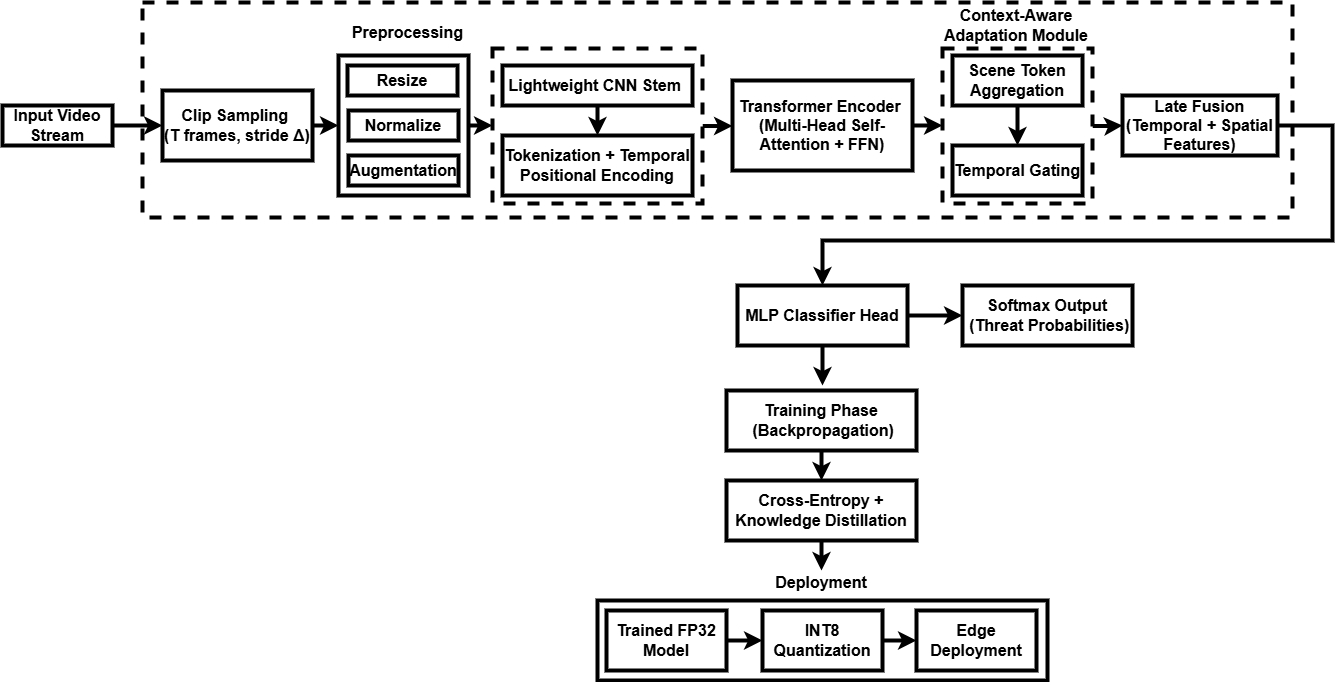

The diagram above was exported from draw.io. Its source (the exported page's mxGraphModel, read from the mxfile embedded in the PNG):
<mxGraphModel dx="1489" dy="787" grid="1" gridSize="10" guides="1" tooltips="1" connect="1" arrows="1" fold="1" page="1" pageScale="1" pageWidth="850" pageHeight="1100" math="0" shadow="0">
  <root>
    <mxCell id="0" />
    <mxCell id="1" parent="0" />
    <mxCell id="Fbmr0gURTg38T_NLp5BE-17" parent="1" style="rounded=0;whiteSpace=wrap;html=1;strokeWidth=4;dashed=1;" value="" vertex="1">
      <mxGeometry height="215" width="1150" x="160" y="17" as="geometry" />
    </mxCell>
    <mxCell id="Fbmr0gURTg38T_NLp5BE-38" edge="1" parent="1" source="Fbmr0gURTg38T_NLp5BE-10" style="edgeStyle=orthogonalEdgeStyle;rounded=0;orthogonalLoop=1;jettySize=auto;html=1;exitX=1;exitY=0.5;exitDx=0;exitDy=0;entryX=0;entryY=0.5;entryDx=0;entryDy=0;strokeWidth=4;" target="Fbmr0gURTg38T_NLp5BE-11">
      <mxGeometry relative="1" as="geometry" />
    </mxCell>
    <mxCell id="Fbmr0gURTg38T_NLp5BE-10" parent="1" style="rounded=0;whiteSpace=wrap;html=1;dashed=1;strokeWidth=4;" value="" vertex="1">
      <mxGeometry height="155" width="210" x="510" y="63" as="geometry" />
    </mxCell>
    <mxCell id="Fbmr0gURTg38T_NLp5BE-1" parent="1" style="rounded=0;whiteSpace=wrap;html=1;strokeWidth=4;" value="&lt;b&gt;&lt;font style=&quot;font-size: 16px;&quot;&gt;Input Video Stream&lt;/font&gt;&lt;/b&gt;" vertex="1">
      <mxGeometry height="40" width="110" x="20" y="120" as="geometry" />
    </mxCell>
    <mxCell id="Fbmr0gURTg38T_NLp5BE-30" edge="1" parent="1" source="Fbmr0gURTg38T_NLp5BE-2" style="edgeStyle=orthogonalEdgeStyle;rounded=0;orthogonalLoop=1;jettySize=auto;html=1;exitX=1;exitY=0.5;exitDx=0;exitDy=0;entryX=0;entryY=0.5;entryDx=0;entryDy=0;strokeWidth=4;" target="Fbmr0gURTg38T_NLp5BE-3">
      <mxGeometry relative="1" as="geometry" />
    </mxCell>
    <mxCell id="Fbmr0gURTg38T_NLp5BE-2" parent="1" style="rounded=0;whiteSpace=wrap;html=1;strokeWidth=4;" value="&lt;b&gt;&lt;font style=&quot;font-size: 16px;&quot;&gt;Clip Sampling&amp;nbsp;&lt;/font&gt;&lt;/b&gt;&lt;div&gt;&lt;b&gt;&lt;font style=&quot;font-size: 16px;&quot;&gt;(T frames, stride Δ)&lt;/font&gt;&lt;/b&gt;&lt;/div&gt;" vertex="1">
      <mxGeometry height="70" width="150" x="180" y="105" as="geometry" />
    </mxCell>
    <mxCell id="Fbmr0gURTg38T_NLp5BE-31" edge="1" parent="1" source="Fbmr0gURTg38T_NLp5BE-3" style="edgeStyle=orthogonalEdgeStyle;rounded=0;orthogonalLoop=1;jettySize=auto;html=1;exitX=1;exitY=0.5;exitDx=0;exitDy=0;entryX=0;entryY=0.5;entryDx=0;entryDy=0;strokeWidth=4;" target="Fbmr0gURTg38T_NLp5BE-10">
      <mxGeometry relative="1" as="geometry" />
    </mxCell>
    <mxCell id="Fbmr0gURTg38T_NLp5BE-3" parent="1" style="rounded=0;whiteSpace=wrap;html=1;strokeWidth=4;" value="" vertex="1">
      <mxGeometry height="140" width="130" x="356" y="70" as="geometry" />
    </mxCell>
    <mxCell id="Fbmr0gURTg38T_NLp5BE-4" parent="1" style="rounded=0;whiteSpace=wrap;html=1;strokeWidth=4;" value="&lt;b&gt;&lt;font style=&quot;font-size: 16px;&quot;&gt;Resize&lt;/font&gt;&lt;/b&gt;" vertex="1">
      <mxGeometry height="30" width="110" x="365" y="80" as="geometry" />
    </mxCell>
    <mxCell id="Fbmr0gURTg38T_NLp5BE-5" parent="1" style="rounded=0;whiteSpace=wrap;html=1;strokeWidth=4;" value="&lt;b&gt;&lt;font style=&quot;font-size: 16px;&quot;&gt;Normalize&lt;/font&gt;&lt;/b&gt;" vertex="1">
      <mxGeometry height="30" width="110" x="366" y="125" as="geometry" />
    </mxCell>
    <mxCell id="Fbmr0gURTg38T_NLp5BE-6" parent="1" style="rounded=0;whiteSpace=wrap;html=1;strokeWidth=4;" value="&lt;font style=&quot;font-size: 16px;&quot;&gt;&lt;b&gt;Augmentation&lt;/b&gt;&lt;/font&gt;" vertex="1">
      <mxGeometry height="30" width="110" x="366" y="170" as="geometry" />
    </mxCell>
    <mxCell id="Fbmr0gURTg38T_NLp5BE-7" parent="1" style="text;html=1;whiteSpace=wrap;strokeColor=none;fillColor=none;align=center;verticalAlign=middle;rounded=0;strokeWidth=4;" value="&lt;b&gt;&lt;font style=&quot;font-size: 16px;&quot;&gt;Preprocessing &lt;/font&gt;&lt;/b&gt;" vertex="1">
      <mxGeometry height="30" width="125" x="363" y="32" as="geometry" />
    </mxCell>
    <mxCell id="Fbmr0gURTg38T_NLp5BE-32" edge="1" parent="1" source="Fbmr0gURTg38T_NLp5BE-8" style="edgeStyle=orthogonalEdgeStyle;rounded=0;orthogonalLoop=1;jettySize=auto;html=1;exitX=0.5;exitY=1;exitDx=0;exitDy=0;entryX=0.5;entryY=0;entryDx=0;entryDy=0;strokeWidth=4;" target="Fbmr0gURTg38T_NLp5BE-9">
      <mxGeometry relative="1" as="geometry" />
    </mxCell>
    <mxCell id="Fbmr0gURTg38T_NLp5BE-8" parent="1" style="rounded=0;whiteSpace=wrap;html=1;strokeWidth=4;" value="&lt;b&gt;&lt;font style=&quot;font-size: 16px;&quot;&gt;Lightweight CNN Stem&amp;nbsp;&lt;/font&gt;&lt;/b&gt;" vertex="1">
      <mxGeometry height="40" width="190" x="520" y="80" as="geometry" />
    </mxCell>
    <mxCell id="Fbmr0gURTg38T_NLp5BE-9" parent="1" style="rounded=0;whiteSpace=wrap;html=1;strokeWidth=4;" value="&lt;b&gt;&lt;font style=&quot;font-size: 16px;&quot;&gt;Tokenization + Temporal Positional Encoding&lt;/font&gt;&lt;/b&gt;" vertex="1">
      <mxGeometry height="60" width="190" x="520" y="150" as="geometry" />
    </mxCell>
    <mxCell id="Fbmr0gURTg38T_NLp5BE-11" parent="1" style="rounded=0;whiteSpace=wrap;html=1;strokeWidth=4;" value="&lt;b&gt;&lt;font style=&quot;font-size: 16px;&quot;&gt;Transformer Encoder&amp;nbsp;&lt;/font&gt;&lt;/b&gt;&lt;div&gt;&lt;b&gt;&lt;font style=&quot;font-size: 16px;&quot;&gt;(Multi-Head Self-Attention + FFN)&lt;/font&gt;&lt;/b&gt;&lt;/div&gt;" vertex="1">
      <mxGeometry height="90" width="180" x="750" y="95" as="geometry" />
    </mxCell>
    <mxCell id="Fbmr0gURTg38T_NLp5BE-36" edge="1" parent="1" source="Fbmr0gURTg38T_NLp5BE-12" style="edgeStyle=orthogonalEdgeStyle;rounded=0;orthogonalLoop=1;jettySize=auto;html=1;exitX=1;exitY=0.5;exitDx=0;exitDy=0;strokeWidth=4;" target="Fbmr0gURTg38T_NLp5BE-16">
      <mxGeometry relative="1" as="geometry" />
    </mxCell>
    <mxCell id="Fbmr0gURTg38T_NLp5BE-12" parent="1" style="rounded=0;whiteSpace=wrap;html=1;dashed=1;strokeWidth=4;" value="" vertex="1">
      <mxGeometry height="155" width="150" x="960" y="63" as="geometry" />
    </mxCell>
    <mxCell id="Fbmr0gURTg38T_NLp5BE-35" edge="1" parent="1" source="Fbmr0gURTg38T_NLp5BE-13" style="edgeStyle=orthogonalEdgeStyle;rounded=0;orthogonalLoop=1;jettySize=auto;html=1;exitX=0.5;exitY=1;exitDx=0;exitDy=0;entryX=0.5;entryY=0;entryDx=0;entryDy=0;strokeWidth=4;" target="Fbmr0gURTg38T_NLp5BE-14">
      <mxGeometry relative="1" as="geometry" />
    </mxCell>
    <mxCell id="Fbmr0gURTg38T_NLp5BE-13" parent="1" style="rounded=0;whiteSpace=wrap;html=1;strokeWidth=4;" value="&lt;b&gt;&lt;font style=&quot;font-size: 16px;&quot;&gt;Scene Token Aggregation&lt;/font&gt;&lt;/b&gt;" vertex="1">
      <mxGeometry height="50" width="130" x="970" y="70" as="geometry" />
    </mxCell>
    <mxCell id="Fbmr0gURTg38T_NLp5BE-14" parent="1" style="rounded=0;whiteSpace=wrap;html=1;strokeWidth=4;" value="&lt;b&gt;&lt;font style=&quot;font-size: 16px;&quot;&gt;Temporal Gating&lt;/font&gt;&lt;/b&gt;" vertex="1">
      <mxGeometry height="50" width="130" x="970" y="160" as="geometry" />
    </mxCell>
    <mxCell id="Fbmr0gURTg38T_NLp5BE-15" parent="1" style="text;html=1;whiteSpace=wrap;strokeColor=none;fillColor=none;align=center;verticalAlign=middle;rounded=0;strokeWidth=4;" value="&lt;b&gt;&lt;font style=&quot;font-size: 16px;&quot;&gt;Context-Aware Adaptation Module&lt;/font&gt;&lt;/b&gt;" vertex="1">
      <mxGeometry height="40" width="147.5" x="960" y="20" as="geometry" />
    </mxCell>
    <mxCell id="Fbmr0gURTg38T_NLp5BE-16" parent="1" style="rounded=0;whiteSpace=wrap;html=1;strokeWidth=4;" value="&lt;b&gt;&lt;font style=&quot;font-size: 16px;&quot;&gt;Late Fusion (Temporal + Spatial Features)&lt;/font&gt;&lt;/b&gt;" vertex="1">
      <mxGeometry height="60" width="155" x="1140" y="110" as="geometry" />
    </mxCell>
    <mxCell id="Fbmr0gURTg38T_NLp5BE-34" edge="1" parent="1" source="Fbmr0gURTg38T_NLp5BE-11" style="edgeStyle=orthogonalEdgeStyle;rounded=0;orthogonalLoop=1;jettySize=auto;html=1;exitX=1;exitY=0.5;exitDx=0;exitDy=0;strokeWidth=4;">
      <mxGeometry relative="1" as="geometry">
        <mxPoint x="960" y="140" as="targetPoint" />
      </mxGeometry>
    </mxCell>
    <mxCell id="Fbmr0gURTg38T_NLp5BE-27" edge="1" parent="1" source="Fbmr0gURTg38T_NLp5BE-16" style="edgeStyle=orthogonalEdgeStyle;rounded=0;orthogonalLoop=1;jettySize=auto;html=1;exitX=1;exitY=0.5;exitDx=0;exitDy=0;entryX=0.5;entryY=0;entryDx=0;entryDy=0;strokeWidth=4;" target="Fbmr0gURTg38T_NLp5BE-58">
      <mxGeometry relative="1" as="geometry">
        <Array as="points">
          <mxPoint x="1350" y="140" />
          <mxPoint x="1350" y="255" />
          <mxPoint x="840" y="255" />
        </Array>
        <mxPoint x="1225" y="340" as="targetPoint" />
      </mxGeometry>
    </mxCell>
    <mxCell id="Fbmr0gURTg38T_NLp5BE-37" edge="1" parent="1" source="Fbmr0gURTg38T_NLp5BE-1" style="edgeStyle=orthogonalEdgeStyle;rounded=0;orthogonalLoop=1;jettySize=auto;html=1;exitX=1;exitY=0.5;exitDx=0;exitDy=0;entryX=0;entryY=0.5;entryDx=0;entryDy=0;strokeWidth=4;" target="Fbmr0gURTg38T_NLp5BE-2">
      <mxGeometry relative="1" as="geometry">
        <Array as="points">
          <mxPoint x="130" y="140" />
        </Array>
      </mxGeometry>
    </mxCell>
    <mxCell id="Fbmr0gURTg38T_NLp5BE-46" parent="1" style="rounded=0;whiteSpace=wrap;html=1;strokeWidth=4;" value="" vertex="1">
      <mxGeometry height="80" width="450" x="615" y="615" as="geometry" />
    </mxCell>
    <mxCell id="Fbmr0gURTg38T_NLp5BE-47" edge="1" parent="1" source="Fbmr0gURTg38T_NLp5BE-48" style="edgeStyle=orthogonalEdgeStyle;rounded=0;orthogonalLoop=1;jettySize=auto;html=1;exitX=0.5;exitY=1;exitDx=0;exitDy=0;entryX=0.5;entryY=0;entryDx=0;entryDy=0;strokeWidth=4;" target="Fbmr0gURTg38T_NLp5BE-50">
      <mxGeometry relative="1" as="geometry" />
    </mxCell>
    <mxCell id="Fbmr0gURTg38T_NLp5BE-48" parent="1" style="rounded=0;whiteSpace=wrap;html=1;strokeWidth=4;" value="&lt;b&gt;&lt;font style=&quot;font-size: 16px;&quot;&gt;Training Phase&lt;/font&gt;&lt;/b&gt;&lt;div&gt;&lt;b&gt;&lt;font style=&quot;font-size: 16px;&quot;&gt;&amp;nbsp;(Backpropagation)&lt;/font&gt;&lt;/b&gt;&lt;/div&gt;" vertex="1">
      <mxGeometry height="60" width="190" x="744" y="405" as="geometry" />
    </mxCell>
    <mxCell id="Fbmr0gURTg38T_NLp5BE-49" edge="1" parent="1" source="Fbmr0gURTg38T_NLp5BE-50" style="edgeStyle=orthogonalEdgeStyle;rounded=0;orthogonalLoop=1;jettySize=auto;html=1;exitX=0.5;exitY=1;exitDx=0;exitDy=0;entryX=0.5;entryY=0;entryDx=0;entryDy=0;strokeWidth=4;">
      <mxGeometry relative="1" as="geometry">
        <mxPoint x="839" y="585" as="targetPoint" />
      </mxGeometry>
    </mxCell>
    <mxCell id="Fbmr0gURTg38T_NLp5BE-50" parent="1" style="rounded=0;whiteSpace=wrap;html=1;strokeWidth=4;" value="&lt;b&gt;&lt;font style=&quot;font-size: 16px;&quot;&gt;Cross-Entropy + Knowledge Distillation&lt;/font&gt;&lt;/b&gt;" vertex="1">
      <mxGeometry height="60" width="190" x="744" y="495" as="geometry" />
    </mxCell>
    <mxCell id="Fbmr0gURTg38T_NLp5BE-51" edge="1" parent="1" source="Fbmr0gURTg38T_NLp5BE-52" style="edgeStyle=orthogonalEdgeStyle;rounded=0;orthogonalLoop=1;jettySize=auto;html=1;exitX=1;exitY=0.5;exitDx=0;exitDy=0;entryX=0;entryY=0.5;entryDx=0;entryDy=0;strokeWidth=4;" target="Fbmr0gURTg38T_NLp5BE-55">
      <mxGeometry relative="1" as="geometry" />
    </mxCell>
    <mxCell id="Fbmr0gURTg38T_NLp5BE-52" parent="1" style="rounded=0;whiteSpace=wrap;html=1;strokeWidth=4;" value="&lt;span style=&quot;font-size: 16px;&quot;&gt;&lt;b&gt;Trained FP32 Model&lt;/b&gt;&lt;/span&gt;" vertex="1">
      <mxGeometry height="60" width="120" x="624" y="625" as="geometry" />
    </mxCell>
    <mxCell id="Fbmr0gURTg38T_NLp5BE-53" parent="1" style="text;html=1;whiteSpace=wrap;strokeColor=none;fillColor=none;align=center;verticalAlign=middle;rounded=0;strokeWidth=4;" value="&lt;b&gt;&lt;font style=&quot;font-size: 16px;&quot;&gt;Deployment&lt;/font&gt;&lt;/b&gt;" vertex="1">
      <mxGeometry height="25" width="130" x="774" y="584" as="geometry" />
    </mxCell>
    <mxCell id="Fbmr0gURTg38T_NLp5BE-54" edge="1" parent="1" source="Fbmr0gURTg38T_NLp5BE-55" style="edgeStyle=orthogonalEdgeStyle;rounded=0;orthogonalLoop=1;jettySize=auto;html=1;exitX=1;exitY=0.5;exitDx=0;exitDy=0;entryX=0;entryY=0.5;entryDx=0;entryDy=0;strokeWidth=4;" target="Fbmr0gURTg38T_NLp5BE-56">
      <mxGeometry relative="1" as="geometry" />
    </mxCell>
    <mxCell id="Fbmr0gURTg38T_NLp5BE-55" parent="1" style="rounded=0;whiteSpace=wrap;html=1;strokeWidth=4;" value="&lt;span style=&quot;font-size: 16px;&quot;&gt;&lt;b&gt;INT8 Quantization&lt;/b&gt;&lt;/span&gt;" vertex="1">
      <mxGeometry height="60" width="120" x="780" y="625" as="geometry" />
    </mxCell>
    <mxCell id="Fbmr0gURTg38T_NLp5BE-56" parent="1" style="rounded=0;whiteSpace=wrap;html=1;strokeWidth=4;" value="&lt;span style=&quot;font-size: 16px;&quot;&gt;&lt;b&gt;Edge Deployment&lt;/b&gt;&lt;/span&gt;" vertex="1">
      <mxGeometry height="60" width="120" x="934" y="625" as="geometry" />
    </mxCell>
    <mxCell id="Fbmr0gURTg38T_NLp5BE-57" edge="1" parent="1" source="Fbmr0gURTg38T_NLp5BE-58" style="edgeStyle=orthogonalEdgeStyle;rounded=0;orthogonalLoop=1;jettySize=auto;html=1;exitX=0.5;exitY=1;exitDx=0;exitDy=0;entryX=0.5;entryY=0;entryDx=0;entryDy=0;strokeWidth=4;">
      <mxGeometry relative="1" as="geometry">
        <mxPoint x="840" y="400" as="targetPoint" />
      </mxGeometry>
    </mxCell>
    <mxCell id="Fbmr0gURTg38T_NLp5BE-62" edge="1" parent="1" source="Fbmr0gURTg38T_NLp5BE-58" style="edgeStyle=orthogonalEdgeStyle;rounded=0;orthogonalLoop=1;jettySize=auto;html=1;exitX=1;exitY=0.5;exitDx=0;exitDy=0;entryX=0;entryY=0.5;entryDx=0;entryDy=0;strokeWidth=4;" target="Fbmr0gURTg38T_NLp5BE-60">
      <mxGeometry relative="1" as="geometry" />
    </mxCell>
    <mxCell id="Fbmr0gURTg38T_NLp5BE-58" parent="1" style="rounded=0;whiteSpace=wrap;html=1;strokeWidth=4;" value="&lt;b&gt;&lt;font style=&quot;font-size: 16px;&quot;&gt;MLP Classifier Head&lt;/font&gt;&lt;/b&gt;" vertex="1">
      <mxGeometry height="60" width="170" x="755" y="300" as="geometry" />
    </mxCell>
    <mxCell id="Fbmr0gURTg38T_NLp5BE-60" parent="1" style="rounded=0;whiteSpace=wrap;html=1;strokeWidth=4;" value="&lt;b&gt;&lt;font style=&quot;font-size: 16px;&quot;&gt;Softmax Output&lt;/font&gt;&lt;/b&gt;&lt;div&gt;&lt;b&gt;&lt;font style=&quot;font-size: 16px;&quot;&gt;&amp;nbsp;(Threat Probabilities)&lt;/font&gt;&lt;/b&gt;&lt;/div&gt;" vertex="1">
      <mxGeometry height="60" width="170" x="980" y="300" as="geometry" />
    </mxCell>
  </root>
</mxGraphModel>